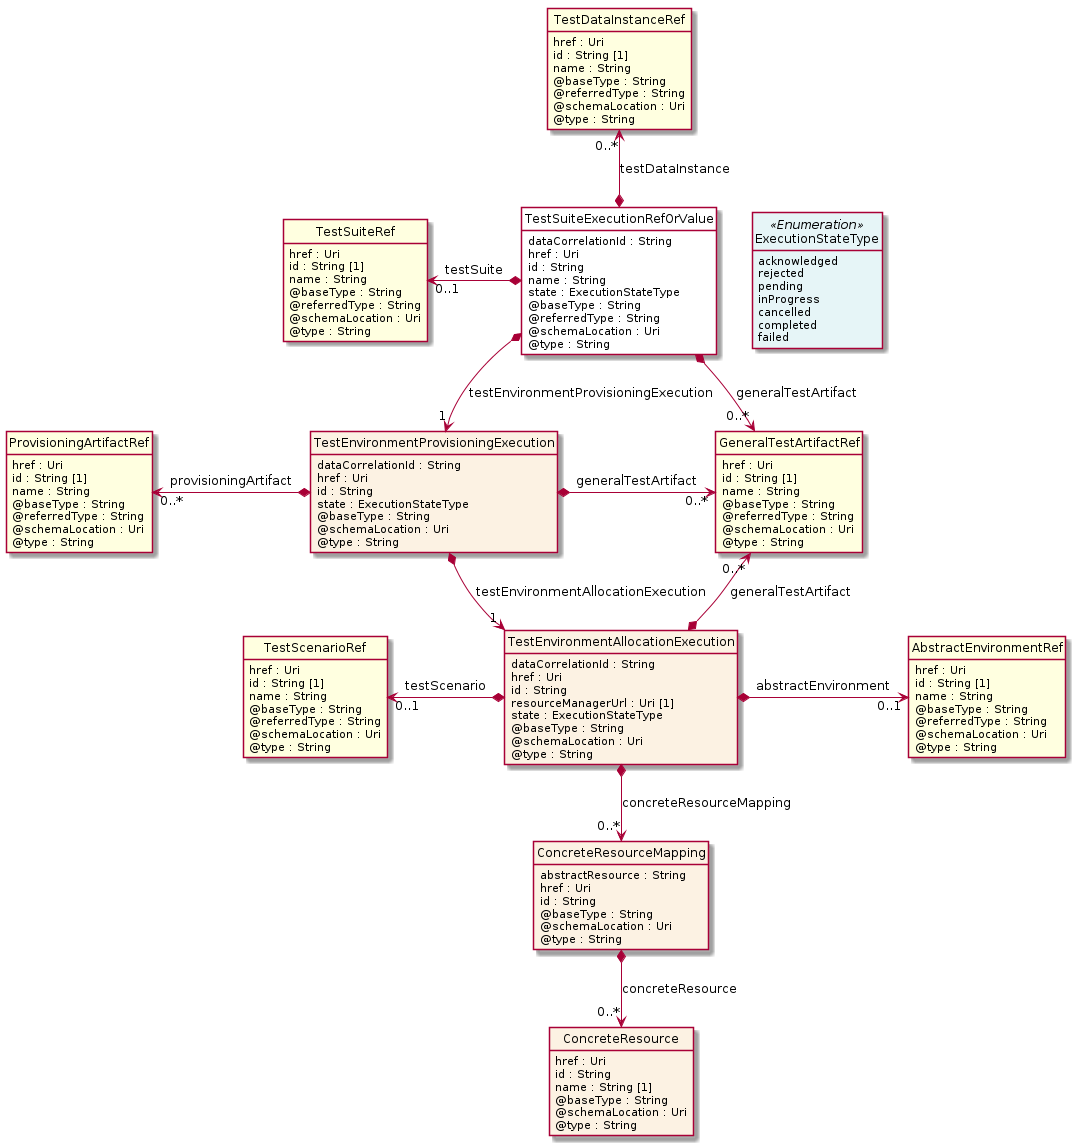

The diagram above was rendered by PlantUML. Its source (embedded in the PNG):
@startuml
hide circle
hide methods
hide stereotype
show <<Enumeration>> stereotype
skinparam class {
   BackgroundColor<<Enumeration>> #E6F5F7
   BackgroundColor<<Ref>> #FFFFE0
   BackgroundColor<<Pivot>> #FFFFFFF
   BackgroundColor<<SimpleType>> #E2F0DA
   BackgroundColor #FCF2E3
}

class TestSuiteExecutionRefOrValue <<Pivot>> {
    dataCorrelationId : String
    href : Uri
    id : String
    name : String
    state : ExecutionStateType
    @baseType : String
    @referredType : String
    @schemaLocation : Uri
    @type : String
}

class GeneralTestArtifactRef  <<Ref>> {
    href : Uri
    id : String [1]
    name : String
    @baseType : String
    @referredType : String
    @schemaLocation : Uri
    @type : String
}

class TestSuiteRef  <<Ref>> {
    href : Uri
    id : String [1]
    name : String
    @baseType : String
    @referredType : String
    @schemaLocation : Uri
    @type : String
}

class TestEnvironmentProvisioningExecution  {
    dataCorrelationId : String
    href : Uri
    id : String
    state : ExecutionStateType
    @baseType : String
    @schemaLocation : Uri
    @type : String
}

class ProvisioningArtifactRef  <<Ref>> {
    href : Uri
    id : String [1]
    name : String
    @baseType : String
    @referredType : String
    @schemaLocation : Uri
    @type : String
}

class TestEnvironmentAllocationExecution  {
    dataCorrelationId : String
    href : Uri
    id : String
    resourceManagerUrl : Uri [1]
    state : ExecutionStateType
    @baseType : String
    @schemaLocation : Uri
    @type : String
}

class AbstractEnvironmentRef  <<Ref>> {
    href : Uri
    id : String [1]
    name : String
    @baseType : String
    @referredType : String
    @schemaLocation : Uri
    @type : String
}

class ExecutionStateType <<Enumeration>> {
    acknowledged
    rejected
    pending
    inProgress
    cancelled
    completed
    failed
}

class TestScenarioRef  <<Ref>> {
    href : Uri
    id : String [1]
    name : String
    @baseType : String
    @referredType : String
    @schemaLocation : Uri
    @type : String
}

class ConcreteResourceMapping  {
    abstractResource : String
    href : Uri
    id : String
    @baseType : String
    @schemaLocation : Uri
    @type : String
}

class ConcreteResource  {
    href : Uri
    id : String
    name : String [1]
    @baseType : String
    @schemaLocation : Uri
    @type : String
}

class TestDataInstanceRef  <<Ref>> {
    href : Uri
    id : String [1]
    name : String
    @baseType : String
    @referredType : String
    @schemaLocation : Uri
    @type : String
}

TestSuiteExecutionRefOrValue -right[hidden]-> ExecutionStateType

TestSuiteExecutionRefOrValue *-->  "0..*" GeneralTestArtifactRef : generalTestArtifact

TestSuiteExecutionRefOrValue *-->  "1" TestEnvironmentProvisioningExecution : testEnvironmentProvisioningExecution

TestEnvironmentProvisioningExecution *-->  "1" TestEnvironmentAllocationExecution : testEnvironmentAllocationExecution

GeneralTestArtifactRef "0..*" <--* TestEnvironmentAllocationExecution : generalTestArtifact

TestEnvironmentProvisioningExecution *-right-> "0..*" GeneralTestArtifactRef : generalTestArtifact

TestSuiteRef "0..1" <-left-* TestSuiteExecutionRefOrValue : testSuite

TestDataInstanceRef "0..*" <--* TestSuiteExecutionRefOrValue : testDataInstance

TestScenarioRef "0..1" <-left-* TestEnvironmentAllocationExecution : testScenario

TestEnvironmentAllocationExecution *-right-> "0..1" AbstractEnvironmentRef : abstractEnvironment

TestEnvironmentAllocationExecution *-->  "0..*" ConcreteResourceMapping : concreteResourceMapping

ProvisioningArtifactRef "0..*" <-left-* TestEnvironmentProvisioningExecution : provisioningArtifact

ConcreteResourceMapping *-->  "0..*" ConcreteResource : concreteResource

@enduml